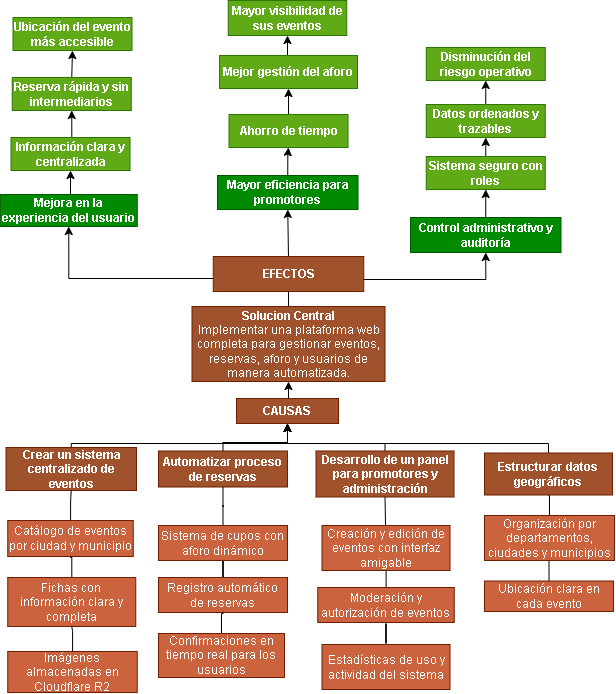

The diagram above was exported from draw.io. Its source (the exported page's mxGraphModel, read from the mxfile embedded in the PNG):
<mxGraphModel dx="1188" dy="659" grid="0" gridSize="10" guides="1" tooltips="1" connect="1" arrows="1" fold="1" page="1" pageScale="1" pageWidth="827" pageHeight="1169" math="0" shadow="0">
  <root>
    <mxCell id="0" />
    <mxCell id="1" parent="0" />
    <mxCell id="eaWpgeDVJjBeY3_2YjZV-135" edge="1" parent="1" source="eaWpgeDVJjBeY3_2YjZV-66" style="edgeStyle=orthogonalEdgeStyle;rounded=0;orthogonalLoop=1;jettySize=auto;html=1;exitX=0.5;exitY=0;exitDx=0;exitDy=0;entryX=0.5;entryY=1;entryDx=0;entryDy=0;" target="eaWpgeDVJjBeY3_2YjZV-105">
      <mxGeometry relative="1" as="geometry" />
    </mxCell>
    <mxCell id="eaWpgeDVJjBeY3_2YjZV-136" edge="1" parent="1" source="eaWpgeDVJjBeY3_2YjZV-66" style="edgeStyle=orthogonalEdgeStyle;rounded=0;orthogonalLoop=1;jettySize=auto;html=1;exitX=0.5;exitY=0;exitDx=0;exitDy=0;entryX=0.5;entryY=1;entryDx=0;entryDy=0;" target="eaWpgeDVJjBeY3_2YjZV-108">
      <mxGeometry relative="1" as="geometry">
        <Array as="points">
          <mxPoint x="414" y="450" />
          <mxPoint x="194" y="450" />
        </Array>
      </mxGeometry>
    </mxCell>
    <mxCell id="eaWpgeDVJjBeY3_2YjZV-137" edge="1" parent="1" source="eaWpgeDVJjBeY3_2YjZV-66" style="edgeStyle=orthogonalEdgeStyle;rounded=0;orthogonalLoop=1;jettySize=auto;html=1;exitX=0.5;exitY=0;exitDx=0;exitDy=0;entryX=0.5;entryY=1;entryDx=0;entryDy=0;" target="eaWpgeDVJjBeY3_2YjZV-107">
      <mxGeometry relative="1" as="geometry" />
    </mxCell>
    <mxCell id="eaWpgeDVJjBeY3_2YjZV-66" parent="1" style="rounded=0;whiteSpace=wrap;html=1;align=center;fillColor=#a0522d;strokeColor=#6D1F00;fontColor=#ffffff;" value="&lt;div&gt;&lt;b&gt;Solucion Central&lt;/b&gt;&lt;/div&gt;Implementar una plataforma web completa para gestionar eventos, reservas, aforo y usuarios de manera automatizada." vertex="1">
      <mxGeometry height="75" width="193" x="317.5" y="478" as="geometry" />
    </mxCell>
    <mxCell id="eaWpgeDVJjBeY3_2YjZV-147" edge="1" parent="1" source="eaWpgeDVJjBeY3_2YjZV-67" style="edgeStyle=orthogonalEdgeStyle;rounded=0;orthogonalLoop=1;jettySize=auto;html=1;exitX=0.5;exitY=0;exitDx=0;exitDy=0;entryX=0.5;entryY=1;entryDx=0;entryDy=0;" target="eaWpgeDVJjBeY3_2YjZV-66">
      <mxGeometry relative="1" as="geometry" />
    </mxCell>
    <mxCell id="eaWpgeDVJjBeY3_2YjZV-67" parent="1" style="rounded=0;whiteSpace=wrap;html=1;align=center;fillColor=#a0522d;strokeColor=#6D1F00;fontColor=#ffffff;" value="&lt;div&gt;&lt;b&gt;CAUSAS&lt;/b&gt;&lt;/div&gt;" vertex="1">
      <mxGeometry height="25" width="102" x="362" y="570" as="geometry" />
    </mxCell>
    <mxCell id="eaWpgeDVJjBeY3_2YjZV-133" edge="1" parent="1" source="eaWpgeDVJjBeY3_2YjZV-70" style="edgeStyle=orthogonalEdgeStyle;rounded=0;orthogonalLoop=1;jettySize=auto;html=1;exitX=0.5;exitY=0;exitDx=0;exitDy=0;entryX=0.5;entryY=1;entryDx=0;entryDy=0;" target="eaWpgeDVJjBeY3_2YjZV-67">
      <mxGeometry relative="1" as="geometry">
        <Array as="points">
          <mxPoint x="197" y="615" />
          <mxPoint x="413" y="615" />
        </Array>
      </mxGeometry>
    </mxCell>
    <mxCell id="eaWpgeDVJjBeY3_2YjZV-70" parent="1" style="rounded=0;whiteSpace=wrap;html=1;align=center;fillColor=#a0522d;strokeColor=#6D1F00;fontColor=#ffffff;fontStyle=1" value="Crear un sistema centralizado de eventos" vertex="1">
      <mxGeometry height="43" width="130.5" x="131.5" y="619" as="geometry" />
    </mxCell>
    <mxCell id="eaWpgeDVJjBeY3_2YjZV-83" edge="1" parent="1" source="eaWpgeDVJjBeY3_2YjZV-72" style="edgeStyle=orthogonalEdgeStyle;rounded=0;orthogonalLoop=1;jettySize=auto;html=1;entryX=0.5;entryY=1;entryDx=0;entryDy=0;endArrow=none;endFill=0;" target="eaWpgeDVJjBeY3_2YjZV-70">
      <mxGeometry relative="1" as="geometry" />
    </mxCell>
    <mxCell id="eaWpgeDVJjBeY3_2YjZV-72" parent="1" style="rounded=0;whiteSpace=wrap;html=1;align=center;fillColor=#CB633F;strokeColor=#6D1F00;fontColor=#ffffff;" value="Catálogo de eventos por ciudad y municipio" vertex="1">
      <mxGeometry height="36" width="125.5" x="133.25" y="692" as="geometry" />
    </mxCell>
    <mxCell id="eaWpgeDVJjBeY3_2YjZV-130" edge="1" parent="1" source="eaWpgeDVJjBeY3_2YjZV-73" style="edgeStyle=orthogonalEdgeStyle;rounded=0;orthogonalLoop=1;jettySize=auto;html=1;exitX=0.5;exitY=0;exitDx=0;exitDy=0;entryX=0.5;entryY=1;entryDx=0;entryDy=0;" target="eaWpgeDVJjBeY3_2YjZV-67">
      <mxGeometry relative="1" as="geometry">
        <Array as="points">
          <mxPoint x="510" y="615" />
          <mxPoint x="413" y="615" />
        </Array>
      </mxGeometry>
    </mxCell>
    <mxCell id="eaWpgeDVJjBeY3_2YjZV-73" parent="1" style="rounded=0;whiteSpace=wrap;html=1;align=center;fillColor=#a0522d;strokeColor=#6D1F00;fontColor=#ffffff;fontStyle=1" value="Desarrollo de un panel para promotores y administración" vertex="1">
      <mxGeometry height="46" width="138" x="441.5" y="622.5" as="geometry" />
    </mxCell>
    <mxCell id="eaWpgeDVJjBeY3_2YjZV-131" edge="1" parent="1" source="eaWpgeDVJjBeY3_2YjZV-74" style="edgeStyle=orthogonalEdgeStyle;rounded=0;orthogonalLoop=1;jettySize=auto;html=1;exitX=0.5;exitY=0;exitDx=0;exitDy=0;entryX=0.5;entryY=1;entryDx=0;entryDy=0;" target="eaWpgeDVJjBeY3_2YjZV-67">
      <mxGeometry relative="1" as="geometry">
        <Array as="points">
          <mxPoint x="674" y="615" />
          <mxPoint x="413" y="615" />
        </Array>
      </mxGeometry>
    </mxCell>
    <mxCell id="eaWpgeDVJjBeY3_2YjZV-74" parent="1" style="rounded=0;whiteSpace=wrap;html=1;align=center;fillColor=#a0522d;strokeColor=#6D1F00;fontColor=#ffffff;fontStyle=1" value="Estructurar datos geográficos" vertex="1">
      <mxGeometry height="42" width="128" x="610" y="624.5" as="geometry" />
    </mxCell>
    <mxCell id="eaWpgeDVJjBeY3_2YjZV-132" edge="1" parent="1" source="eaWpgeDVJjBeY3_2YjZV-75" style="edgeStyle=orthogonalEdgeStyle;rounded=0;orthogonalLoop=1;jettySize=auto;html=1;exitX=0.5;exitY=0;exitDx=0;exitDy=0;entryX=0.5;entryY=1;entryDx=0;entryDy=0;" target="eaWpgeDVJjBeY3_2YjZV-67">
      <mxGeometry relative="1" as="geometry">
        <Array as="points">
          <mxPoint x="348" y="614" />
          <mxPoint x="413" y="614" />
        </Array>
      </mxGeometry>
    </mxCell>
    <mxCell id="eaWpgeDVJjBeY3_2YjZV-75" parent="1" style="rounded=0;whiteSpace=wrap;html=1;align=center;fillColor=#a0522d;strokeColor=#6D1F00;fontColor=#ffffff;fontStyle=1" value="Automatizar proceso de reservas" vertex="1">
      <mxGeometry height="36" width="129" x="284" y="622.5" as="geometry" />
    </mxCell>
    <mxCell id="eaWpgeDVJjBeY3_2YjZV-85" edge="1" parent="1" source="eaWpgeDVJjBeY3_2YjZV-77" style="edgeStyle=orthogonalEdgeStyle;rounded=0;orthogonalLoop=1;jettySize=auto;html=1;entryX=0.5;entryY=1;entryDx=0;entryDy=0;endArrow=none;endFill=0;" target="eaWpgeDVJjBeY3_2YjZV-72">
      <mxGeometry relative="1" as="geometry" />
    </mxCell>
    <mxCell id="eaWpgeDVJjBeY3_2YjZV-77" parent="1" style="rounded=0;whiteSpace=wrap;html=1;align=center;fillColor=#CB633F;strokeColor=#6D1F00;fontColor=#ffffff;" value="Fichas con información clara y completa" vertex="1">
      <mxGeometry height="49" width="128" x="133.25" y="749" as="geometry" />
    </mxCell>
    <mxCell id="eaWpgeDVJjBeY3_2YjZV-86" edge="1" parent="1" source="eaWpgeDVJjBeY3_2YjZV-78" style="edgeStyle=orthogonalEdgeStyle;rounded=0;orthogonalLoop=1;jettySize=auto;html=1;entryX=0.5;entryY=1;entryDx=0;entryDy=0;endArrow=none;endFill=0;" target="eaWpgeDVJjBeY3_2YjZV-77">
      <mxGeometry relative="1" as="geometry" />
    </mxCell>
    <mxCell id="eaWpgeDVJjBeY3_2YjZV-78" parent="1" style="rounded=0;whiteSpace=wrap;html=1;align=center;fillColor=#CB633F;strokeColor=#6D1F00;fontColor=#ffffff;" value="Imágenes almacenadas en Cloudflare R2" vertex="1">
      <mxGeometry height="41" width="129.5" x="133.25" y="823" as="geometry" />
    </mxCell>
    <mxCell id="eaWpgeDVJjBeY3_2YjZV-88" edge="1" parent="1" source="eaWpgeDVJjBeY3_2YjZV-79" style="edgeStyle=orthogonalEdgeStyle;rounded=0;orthogonalLoop=1;jettySize=auto;html=1;entryX=0.5;entryY=1;entryDx=0;entryDy=0;endArrow=none;endFill=0;" target="eaWpgeDVJjBeY3_2YjZV-81">
      <mxGeometry relative="1" as="geometry" />
    </mxCell>
    <mxCell id="eaWpgeDVJjBeY3_2YjZV-79" parent="1" style="rounded=0;whiteSpace=wrap;html=1;align=center;fillColor=#CB633F;strokeColor=#6D1F00;fontColor=#ffffff;" value="Registro automático de reservas" vertex="1">
      <mxGeometry height="35" width="129" x="284" y="749" as="geometry" />
    </mxCell>
    <mxCell id="eaWpgeDVJjBeY3_2YjZV-87" edge="1" parent="1" source="eaWpgeDVJjBeY3_2YjZV-80" style="edgeStyle=orthogonalEdgeStyle;rounded=0;orthogonalLoop=1;jettySize=auto;html=1;entryX=0.5;entryY=1;entryDx=0;entryDy=0;endArrow=none;endFill=0;" target="eaWpgeDVJjBeY3_2YjZV-79">
      <mxGeometry relative="1" as="geometry" />
    </mxCell>
    <mxCell id="eaWpgeDVJjBeY3_2YjZV-80" parent="1" style="rounded=0;whiteSpace=wrap;html=1;align=center;fillColor=#CB633F;strokeColor=#6D1F00;fontColor=#ffffff;" value="Confirmaciones en tiempo real para los usuarios" vertex="1">
      <mxGeometry height="44" width="126" x="284" y="805" as="geometry" />
    </mxCell>
    <mxCell id="eaWpgeDVJjBeY3_2YjZV-89" edge="1" parent="1" source="eaWpgeDVJjBeY3_2YjZV-81" style="edgeStyle=orthogonalEdgeStyle;rounded=0;orthogonalLoop=1;jettySize=auto;html=1;entryX=0.5;entryY=1;entryDx=0;entryDy=0;endArrow=none;endFill=0;" target="eaWpgeDVJjBeY3_2YjZV-75">
      <mxGeometry relative="1" as="geometry" />
    </mxCell>
    <mxCell id="eaWpgeDVJjBeY3_2YjZV-81" parent="1" style="rounded=0;whiteSpace=wrap;html=1;align=center;fillColor=#CB633F;strokeColor=#6D1F00;fontColor=#ffffff;" value="Sistema de cupos con aforo dinámico" vertex="1">
      <mxGeometry height="35" width="129" x="284" y="697" as="geometry" />
    </mxCell>
    <mxCell id="eaWpgeDVJjBeY3_2YjZV-96" edge="1" parent="1" source="eaWpgeDVJjBeY3_2YjZV-90" style="edgeStyle=orthogonalEdgeStyle;rounded=0;orthogonalLoop=1;jettySize=auto;html=1;entryX=0.5;entryY=1;entryDx=0;entryDy=0;endArrow=none;endFill=0;" target="eaWpgeDVJjBeY3_2YjZV-91">
      <mxGeometry relative="1" as="geometry" />
    </mxCell>
    <mxCell id="eaWpgeDVJjBeY3_2YjZV-90" parent="1" style="rounded=0;whiteSpace=wrap;html=1;align=center;fillColor=#CB633F;strokeColor=#6D1F00;fontColor=#ffffff;" value="Estadísticas de uso y actividad del sistema" vertex="1">
      <mxGeometry height="45" width="128" x="447.5" y="816" as="geometry" />
    </mxCell>
    <mxCell id="eaWpgeDVJjBeY3_2YjZV-97" edge="1" parent="1" source="eaWpgeDVJjBeY3_2YjZV-91" style="edgeStyle=orthogonalEdgeStyle;rounded=0;orthogonalLoop=1;jettySize=auto;html=1;entryX=0.5;entryY=1;entryDx=0;entryDy=0;" target="eaWpgeDVJjBeY3_2YjZV-92">
      <mxGeometry relative="1" as="geometry" />
    </mxCell>
    <mxCell id="eaWpgeDVJjBeY3_2YjZV-91" parent="1" style="rounded=0;whiteSpace=wrap;html=1;align=center;fillColor=#CB633F;strokeColor=#6D1F00;fontColor=#ffffff;" value="Moderación y autorización de eventos" vertex="1">
      <mxGeometry height="35" width="136.5" x="443.25" y="759" as="geometry" />
    </mxCell>
    <mxCell id="eaWpgeDVJjBeY3_2YjZV-98" edge="1" parent="1" source="eaWpgeDVJjBeY3_2YjZV-92" style="rounded=0;orthogonalLoop=1;jettySize=auto;html=1;entryX=0.5;entryY=1;entryDx=0;entryDy=0;shape=wire;dashed=1;endArrow=none;endFill=0;" target="eaWpgeDVJjBeY3_2YjZV-73">
      <mxGeometry relative="1" as="geometry" />
    </mxCell>
    <mxCell id="eaWpgeDVJjBeY3_2YjZV-92" parent="1" style="rounded=0;whiteSpace=wrap;html=1;align=center;fillColor=#CB633F;strokeColor=#6D1F00;fontColor=#ffffff;" value="Creación y edición de eventos con interfaz amigable" vertex="1">
      <mxGeometry height="45" width="128" x="447.5" y="697" as="geometry" />
    </mxCell>
    <mxCell id="eaWpgeDVJjBeY3_2YjZV-100" edge="1" parent="1" source="eaWpgeDVJjBeY3_2YjZV-93" style="edgeStyle=orthogonalEdgeStyle;rounded=0;orthogonalLoop=1;jettySize=auto;html=1;entryX=0.5;entryY=1;entryDx=0;entryDy=0;endArrow=none;endFill=0;" target="eaWpgeDVJjBeY3_2YjZV-74">
      <mxGeometry relative="1" as="geometry" />
    </mxCell>
    <mxCell id="eaWpgeDVJjBeY3_2YjZV-93" parent="1" style="rounded=0;whiteSpace=wrap;html=1;align=center;fillColor=#CB633F;strokeColor=#6D1F00;fontColor=#ffffff;" value="Organización por departamentos, ciudades y municipios" vertex="1">
      <mxGeometry height="45" width="130" x="610" y="687" as="geometry" />
    </mxCell>
    <mxCell id="eaWpgeDVJjBeY3_2YjZV-99" edge="1" parent="1" source="eaWpgeDVJjBeY3_2YjZV-94" style="edgeStyle=orthogonalEdgeStyle;rounded=0;orthogonalLoop=1;jettySize=auto;html=1;entryX=0.5;entryY=1;entryDx=0;entryDy=0;endArrow=none;endFill=0;" target="eaWpgeDVJjBeY3_2YjZV-93">
      <mxGeometry relative="1" as="geometry" />
    </mxCell>
    <mxCell id="eaWpgeDVJjBeY3_2YjZV-94" parent="1" style="rounded=0;whiteSpace=wrap;html=1;align=center;fillColor=#CB633F;strokeColor=#6D1F00;fontColor=#ffffff;" value="Ubicación clara en cada evento" vertex="1">
      <mxGeometry height="30.5" width="129" x="610" y="752.5" as="geometry" />
    </mxCell>
    <mxCell id="eaWpgeDVJjBeY3_2YjZV-138" edge="1" parent="1" source="eaWpgeDVJjBeY3_2YjZV-105" style="edgeStyle=orthogonalEdgeStyle;rounded=0;orthogonalLoop=1;jettySize=auto;html=1;exitX=0.5;exitY=0;exitDx=0;exitDy=0;entryX=0.5;entryY=1;entryDx=0;entryDy=0;" target="eaWpgeDVJjBeY3_2YjZV-118">
      <mxGeometry relative="1" as="geometry" />
    </mxCell>
    <mxCell id="eaWpgeDVJjBeY3_2YjZV-105" parent="1" style="rounded=0;whiteSpace=wrap;html=1;align=center;fillColor=#008a00;strokeColor=#005700;fontColor=#ffffff;fontStyle=1" value="Control administrativo y auditoría" vertex="1">
      <mxGeometry height="35" width="150.5" x="536" y="389" as="geometry" />
    </mxCell>
    <mxCell id="eaWpgeDVJjBeY3_2YjZV-141" edge="1" parent="1" source="eaWpgeDVJjBeY3_2YjZV-107" style="edgeStyle=orthogonalEdgeStyle;rounded=0;orthogonalLoop=1;jettySize=auto;html=1;exitX=0.5;exitY=0;exitDx=0;exitDy=0;" target="eaWpgeDVJjBeY3_2YjZV-116">
      <mxGeometry relative="1" as="geometry" />
    </mxCell>
    <mxCell id="eaWpgeDVJjBeY3_2YjZV-107" parent="1" style="rounded=0;whiteSpace=wrap;html=1;align=center;fillColor=#008a00;strokeColor=#005700;fontColor=#ffffff;fontStyle=1" value="Mayor eficiencia para promotores" vertex="1">
      <mxGeometry height="34" width="140.5" x="343" y="347" as="geometry" />
    </mxCell>
    <mxCell id="eaWpgeDVJjBeY3_2YjZV-144" edge="1" parent="1" source="eaWpgeDVJjBeY3_2YjZV-108" style="edgeStyle=orthogonalEdgeStyle;rounded=0;orthogonalLoop=1;jettySize=auto;html=1;exitX=0.5;exitY=0;exitDx=0;exitDy=0;entryX=0.5;entryY=1;entryDx=0;entryDy=0;" target="eaWpgeDVJjBeY3_2YjZV-112">
      <mxGeometry relative="1" as="geometry" />
    </mxCell>
    <mxCell id="eaWpgeDVJjBeY3_2YjZV-108" parent="1" style="rounded=0;whiteSpace=wrap;html=1;align=center;fillColor=#008a00;strokeColor=#005700;fontColor=#ffffff;fontStyle=1" value="Mejora en la experiencia del usuario" vertex="1">
      <mxGeometry height="32" width="137" x="125.75" y="366" as="geometry" />
    </mxCell>
    <mxCell id="eaWpgeDVJjBeY3_2YjZV-145" edge="1" parent="1" source="eaWpgeDVJjBeY3_2YjZV-112" style="edgeStyle=orthogonalEdgeStyle;rounded=0;orthogonalLoop=1;jettySize=auto;html=1;exitX=0.5;exitY=0;exitDx=0;exitDy=0;entryX=0.5;entryY=1;entryDx=0;entryDy=0;" target="eaWpgeDVJjBeY3_2YjZV-114">
      <mxGeometry relative="1" as="geometry" />
    </mxCell>
    <mxCell id="eaWpgeDVJjBeY3_2YjZV-112" parent="1" style="rounded=0;whiteSpace=wrap;html=1;align=center;fillColor=#60a917;strokeColor=#2D7600;fontColor=#ffffff;fontStyle=1" value="Información clara y centralizada" vertex="1">
      <mxGeometry height="33" width="119" x="136.5" y="309" as="geometry" />
    </mxCell>
    <mxCell id="eaWpgeDVJjBeY3_2YjZV-113" parent="1" style="rounded=0;whiteSpace=wrap;html=1;align=center;fillColor=#60a917;strokeColor=#2D7600;fontColor=#ffffff;fontStyle=1" value="Mayor visibilidad de sus eventos" vertex="1">
      <mxGeometry height="35" width="118.5" x="353.75" y="172" as="geometry" />
    </mxCell>
    <mxCell id="eaWpgeDVJjBeY3_2YjZV-146" edge="1" parent="1" source="eaWpgeDVJjBeY3_2YjZV-114" style="edgeStyle=orthogonalEdgeStyle;rounded=0;orthogonalLoop=1;jettySize=auto;html=1;exitX=0.5;exitY=0;exitDx=0;exitDy=0;entryX=0.5;entryY=1;entryDx=0;entryDy=0;" target="eaWpgeDVJjBeY3_2YjZV-117">
      <mxGeometry relative="1" as="geometry" />
    </mxCell>
    <mxCell id="eaWpgeDVJjBeY3_2YjZV-114" parent="1" style="rounded=0;whiteSpace=wrap;html=1;align=center;fillColor=#60a917;strokeColor=#2D7600;fontColor=#ffffff;fontStyle=1" value="Reserva rápida y sin intermediarios" vertex="1">
      <mxGeometry height="33" width="119" x="137.75" y="249" as="geometry" />
    </mxCell>
    <mxCell id="eaWpgeDVJjBeY3_2YjZV-143" edge="1" parent="1" source="eaWpgeDVJjBeY3_2YjZV-115" style="edgeStyle=orthogonalEdgeStyle;rounded=0;orthogonalLoop=1;jettySize=auto;html=1;exitX=0.5;exitY=0;exitDx=0;exitDy=0;entryX=0.5;entryY=1;entryDx=0;entryDy=0;" target="eaWpgeDVJjBeY3_2YjZV-113">
      <mxGeometry relative="1" as="geometry" />
    </mxCell>
    <mxCell id="eaWpgeDVJjBeY3_2YjZV-115" parent="1" style="rounded=0;whiteSpace=wrap;html=1;align=center;fillColor=#60a917;strokeColor=#2D7600;fontColor=#ffffff;fontStyle=1" value="Mejor gestión del aforo" vertex="1">
      <mxGeometry height="33" width="138" x="345" y="227" as="geometry" />
    </mxCell>
    <mxCell id="eaWpgeDVJjBeY3_2YjZV-142" edge="1" parent="1" source="eaWpgeDVJjBeY3_2YjZV-116" style="edgeStyle=orthogonalEdgeStyle;rounded=0;orthogonalLoop=1;jettySize=auto;html=1;exitX=0.5;exitY=0;exitDx=0;exitDy=0;entryX=0.5;entryY=1;entryDx=0;entryDy=0;" target="eaWpgeDVJjBeY3_2YjZV-115">
      <mxGeometry relative="1" as="geometry" />
    </mxCell>
    <mxCell id="eaWpgeDVJjBeY3_2YjZV-116" parent="1" style="rounded=0;whiteSpace=wrap;html=1;align=center;fillColor=#60a917;strokeColor=#2D7600;fontColor=#ffffff;fontStyle=1" value="Ahorro de tiempo" vertex="1">
      <mxGeometry height="33" width="119" x="354.5" y="286" as="geometry" />
    </mxCell>
    <mxCell id="eaWpgeDVJjBeY3_2YjZV-117" parent="1" style="rounded=0;whiteSpace=wrap;html=1;align=center;fillColor=#60a917;strokeColor=#2D7600;fontColor=#ffffff;fontStyle=1" value="Ubicación del evento más accesible" vertex="1">
      <mxGeometry height="33" width="119" x="138.5" y="189" as="geometry" />
    </mxCell>
    <mxCell id="eaWpgeDVJjBeY3_2YjZV-139" edge="1" parent="1" source="eaWpgeDVJjBeY3_2YjZV-118" style="edgeStyle=orthogonalEdgeStyle;rounded=0;orthogonalLoop=1;jettySize=auto;html=1;exitX=0.5;exitY=0;exitDx=0;exitDy=0;entryX=0.5;entryY=1;entryDx=0;entryDy=0;" target="eaWpgeDVJjBeY3_2YjZV-119">
      <mxGeometry relative="1" as="geometry" />
    </mxCell>
    <mxCell id="eaWpgeDVJjBeY3_2YjZV-118" parent="1" style="rounded=0;whiteSpace=wrap;html=1;align=center;fillColor=#60a917;strokeColor=#2D7600;fontColor=#ffffff;fontStyle=1" value="Sistema seguro con roles" vertex="1">
      <mxGeometry height="33" width="119" x="551.75" y="328" as="geometry" />
    </mxCell>
    <mxCell id="eaWpgeDVJjBeY3_2YjZV-140" edge="1" parent="1" source="eaWpgeDVJjBeY3_2YjZV-119" style="edgeStyle=orthogonalEdgeStyle;rounded=0;orthogonalLoop=1;jettySize=auto;html=1;exitX=0.5;exitY=0;exitDx=0;exitDy=0;entryX=0.5;entryY=1;entryDx=0;entryDy=0;" target="eaWpgeDVJjBeY3_2YjZV-134">
      <mxGeometry relative="1" as="geometry" />
    </mxCell>
    <mxCell id="eaWpgeDVJjBeY3_2YjZV-119" parent="1" style="rounded=0;whiteSpace=wrap;html=1;align=center;fillColor=#60a917;strokeColor=#2D7600;fontColor=#ffffff;fontStyle=1" value="Datos ordenados y trazables" vertex="1">
      <mxGeometry height="33" width="119" x="551.75" y="276" as="geometry" />
    </mxCell>
    <mxCell id="eaWpgeDVJjBeY3_2YjZV-134" parent="1" style="rounded=0;whiteSpace=wrap;html=1;align=center;fillColor=#60a917;strokeColor=#2D7600;fontColor=#ffffff;fontStyle=1" value="Disminución del riesgo operativo" vertex="1">
      <mxGeometry height="33" width="119" x="551.75" y="219" as="geometry" />
    </mxCell>
    <mxCell id="eaWpgeDVJjBeY3_2YjZV-148" parent="1" style="rounded=0;whiteSpace=wrap;html=1;align=center;fillColor=#a0522d;strokeColor=#6D1F00;fontColor=#ffffff;fontStyle=1" value="EFECTOS" vertex="1">
      <mxGeometry height="35" width="150.5" x="338.75" y="428" as="geometry" />
    </mxCell>
  </root>
</mxGraphModel>